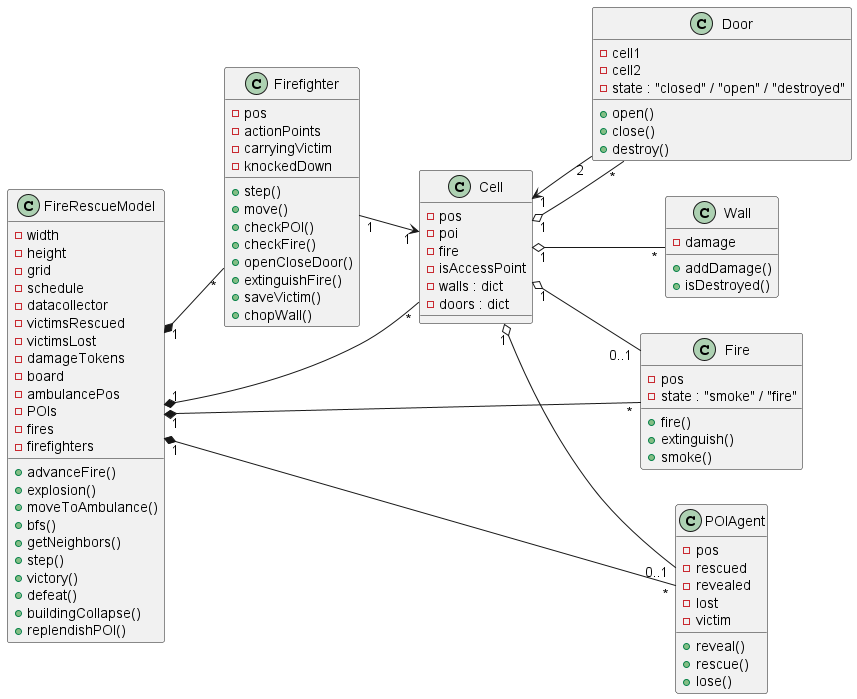

The diagram above was rendered by PlantUML. Its source (embedded in the PNG):
@startuml Diagrama de clases Flash Point Fire rescue

left to right direction

class Cell {
  - pos
  - poi
  - fire
  - isAccessPoint
  - walls : dict
  - doors : dict
}

class Door {
  - cell1
  - cell2
  - state : "closed" / "open" / "destroyed"
  + open()
  + close()
  + destroy()
}

class Fire {
  - pos
  - state : "smoke" / "fire"
  + fire()
  + extinguish()
  + smoke()
}

class Firefighter {
  - pos
  - actionPoints
  - carryingVictim
  - knockedDown
  + step()
  + move()
  + checkPOI()
  + checkFire()
  + openCloseDoor()
  + extinguishFire()
  + saveVictim()
  + chopWall()
}

class FireRescueModel {
  - width
  - height
  - grid
  - schedule
  - datacollector
  - victimsRescued
  - victimsLost
  - damageTokens
  - board
  - ambulancePos
  - POIs
  - fires
  - firefighters
  + advanceFire()
  + explosion()
  + moveToAmbulance()
  + bfs()
  + getNeighbors()
  + step()
  + victory()
  + defeat()
  + buildingCollapse()
  + replendishPOI()
}

class POIAgent {
  - pos
  - rescued
  - revealed
  - lost
  - victim
  + reveal()
  + rescue()
  + lose()
}

class Wall {
  - damage
  + addDamage()
  + isDestroyed()
}

' Relaciones
FireRescueModel "1" *-- "*" Firefighter
FireRescueModel "1" *-- "*" Fire
FireRescueModel "1" *-- "*" POIAgent
FireRescueModel "1" *-- "*" Cell

Cell "1" o-- "*" Wall
Cell "1" o-- "*" Door
Cell "1" o-- "0..1" Fire
Cell "1" o-- "0..1" POIAgent

Firefighter "1" --> "1" Cell
Door "2" --> "1" Cell
@enduml